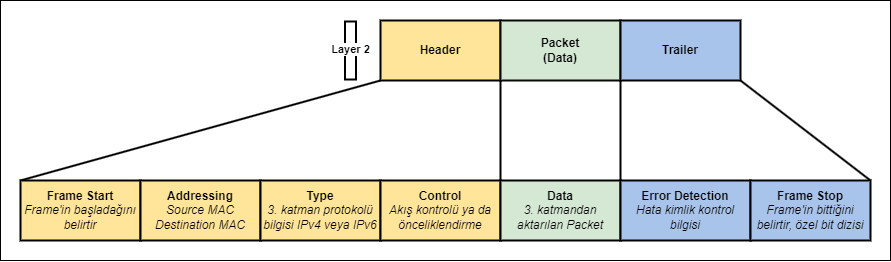

The diagram above was exported from draw.io. Its source (the exported page's mxGraphModel, read from the mxfile embedded in the PNG):
<mxGraphModel dx="1932" dy="621" grid="1" gridSize="10" guides="1" tooltips="1" connect="1" arrows="1" fold="1" page="1" pageScale="1" pageWidth="827" pageHeight="1169" math="0" shadow="0">
  <root>
    <mxCell id="0" />
    <mxCell id="1" parent="0" />
    <mxCell id="MwYCL0hkta7Se5qMHm2p-18" value="" style="rounded=0;whiteSpace=wrap;html=1;" vertex="1" parent="1">
      <mxGeometry x="-180" y="120" width="890" height="260" as="geometry" />
    </mxCell>
    <mxCell id="MwYCL0hkta7Se5qMHm2p-14" style="rounded=0;orthogonalLoop=1;jettySize=auto;html=1;entryX=0;entryY=0;entryDx=0;entryDy=0;exitX=0;exitY=1;exitDx=0;exitDy=0;strokeWidth=2;endArrow=none;endFill=0;fontStyle=1" edge="1" parent="1" source="MwYCL0hkta7Se5qMHm2p-1" target="MwYCL0hkta7Se5qMHm2p-7">
      <mxGeometry relative="1" as="geometry" />
    </mxCell>
    <mxCell id="MwYCL0hkta7Se5qMHm2p-15" style="edgeStyle=none;rounded=0;orthogonalLoop=1;jettySize=auto;html=1;entryX=1;entryY=0;entryDx=0;entryDy=0;exitX=1;exitY=1;exitDx=0;exitDy=0;strokeWidth=2;endArrow=none;endFill=0;fontStyle=1" edge="1" parent="1" source="MwYCL0hkta7Se5qMHm2p-1" target="MwYCL0hkta7Se5qMHm2p-10">
      <mxGeometry relative="1" as="geometry" />
    </mxCell>
    <mxCell id="MwYCL0hkta7Se5qMHm2p-1" value="Header" style="rounded=0;whiteSpace=wrap;html=1;fillColor=#FFE599;strokeWidth=2;fontStyle=1" vertex="1" parent="1">
      <mxGeometry x="200" y="140" width="120" height="60" as="geometry" />
    </mxCell>
    <mxCell id="MwYCL0hkta7Se5qMHm2p-16" style="edgeStyle=none;rounded=0;orthogonalLoop=1;jettySize=auto;html=1;entryX=0;entryY=0;entryDx=0;entryDy=0;exitX=1;exitY=1;exitDx=0;exitDy=0;strokeWidth=2;endArrow=none;endFill=0;fontStyle=1" edge="1" parent="1" source="MwYCL0hkta7Se5qMHm2p-2" target="MwYCL0hkta7Se5qMHm2p-12">
      <mxGeometry relative="1" as="geometry" />
    </mxCell>
    <mxCell id="MwYCL0hkta7Se5qMHm2p-2" value="Packet&lt;br&gt;(Data)" style="rounded=0;whiteSpace=wrap;html=1;fillColor=#D5E8D4;strokeColor=#070A06;strokeWidth=2;fontStyle=1" vertex="1" parent="1">
      <mxGeometry x="320" y="140" width="120" height="60" as="geometry" />
    </mxCell>
    <mxCell id="MwYCL0hkta7Se5qMHm2p-17" style="edgeStyle=none;rounded=0;orthogonalLoop=1;jettySize=auto;html=1;entryX=1;entryY=0;entryDx=0;entryDy=0;exitX=1;exitY=1;exitDx=0;exitDy=0;strokeWidth=2;endArrow=none;endFill=0;fontStyle=1" edge="1" parent="1" source="MwYCL0hkta7Se5qMHm2p-3" target="MwYCL0hkta7Se5qMHm2p-13">
      <mxGeometry relative="1" as="geometry" />
    </mxCell>
    <mxCell id="MwYCL0hkta7Se5qMHm2p-3" value="Trailer" style="rounded=0;whiteSpace=wrap;html=1;fillColor=#A9C4EB;strokeWidth=2;fontStyle=1" vertex="1" parent="1">
      <mxGeometry x="440" y="140" width="120" height="60" as="geometry" />
    </mxCell>
    <mxCell id="MwYCL0hkta7Se5qMHm2p-6" value="Layer 2" style="shape=flexArrow;endArrow=none;startArrow=none;html=1;rounded=0;startFill=0;endFill=0;strokeWidth=2;fontStyle=1" edge="1" parent="1">
      <mxGeometry width="100" height="100" relative="1" as="geometry">
        <mxPoint x="170" y="200" as="sourcePoint" />
        <mxPoint x="170" y="140" as="targetPoint" />
      </mxGeometry>
    </mxCell>
    <mxCell id="MwYCL0hkta7Se5qMHm2p-7" value="Frame Start&lt;br&gt;&lt;span style=&quot;font-weight: normal;&quot;&gt;&lt;i&gt;Frame'in başladağını belirtir&lt;/i&gt;&lt;/span&gt;" style="rounded=0;whiteSpace=wrap;html=1;strokeWidth=2;fontStyle=1;fillColor=#FFE599;" vertex="1" parent="1">
      <mxGeometry x="-160" y="300" width="120" height="60" as="geometry" />
    </mxCell>
    <mxCell id="MwYCL0hkta7Se5qMHm2p-8" value="Addressing&lt;br&gt;&lt;span style=&quot;font-weight: normal;&quot;&gt;&lt;i&gt;Source MAC&lt;br&gt;Destination MAC&lt;/i&gt;&lt;/span&gt;" style="rounded=0;whiteSpace=wrap;html=1;fontStyle=1;strokeWidth=2;fillColor=#FFE599;" vertex="1" parent="1">
      <mxGeometry x="-40" y="300" width="120" height="60" as="geometry" />
    </mxCell>
    <mxCell id="MwYCL0hkta7Se5qMHm2p-9" value="Type&lt;br&gt;&lt;span style=&quot;font-weight: 400;&quot;&gt;&lt;i&gt;3. katman protokolü bilgisi IPv4 veya IPv6&lt;/i&gt;&lt;/span&gt;" style="rounded=0;whiteSpace=wrap;html=1;fontStyle=1;strokeWidth=2;fillColor=#FFE599;" vertex="1" parent="1">
      <mxGeometry x="80" y="300" width="120" height="60" as="geometry" />
    </mxCell>
    <mxCell id="MwYCL0hkta7Se5qMHm2p-10" value="Control&lt;br&gt;&lt;span style=&quot;font-weight: normal;&quot;&gt;&lt;i&gt;Akış kontrolü ya da önceliklendirme&lt;/i&gt;&lt;/span&gt;" style="rounded=0;whiteSpace=wrap;html=1;fontStyle=1;strokeWidth=2;fillColor=#FFE599;" vertex="1" parent="1">
      <mxGeometry x="200" y="300" width="120" height="60" as="geometry" />
    </mxCell>
    <mxCell id="MwYCL0hkta7Se5qMHm2p-11" value="Data&lt;br&gt;&lt;span style=&quot;font-weight: normal;&quot;&gt;&lt;i&gt;3. katmandan aktarılan Packet&lt;/i&gt;&lt;/span&gt;" style="rounded=0;whiteSpace=wrap;html=1;fontStyle=1;strokeWidth=2;fillColor=#D5E8D4;" vertex="1" parent="1">
      <mxGeometry x="320" y="300" width="120" height="60" as="geometry" />
    </mxCell>
    <mxCell id="MwYCL0hkta7Se5qMHm2p-12" value="Error Detection&lt;br&gt;&lt;span style=&quot;font-weight: normal;&quot;&gt;&lt;i&gt;Hata kimlik kontrol bilgisi&lt;/i&gt;&lt;/span&gt;" style="rounded=0;whiteSpace=wrap;html=1;fontStyle=1;strokeWidth=2;fillColor=#A9C4EB;" vertex="1" parent="1">
      <mxGeometry x="440" y="300" width="130" height="60" as="geometry" />
    </mxCell>
    <mxCell id="MwYCL0hkta7Se5qMHm2p-13" value="Frame Stop&lt;br&gt;&lt;span style=&quot;font-weight: normal;&quot;&gt;&lt;i&gt;Frame'in bittiğini belirtir, özel bit dizisi&lt;/i&gt;&lt;/span&gt;" style="rounded=0;whiteSpace=wrap;html=1;strokeWidth=2;fontStyle=1;fillColor=#A9C4EB;" vertex="1" parent="1">
      <mxGeometry x="570" y="300" width="120" height="60" as="geometry" />
    </mxCell>
  </root>
</mxGraphModel>